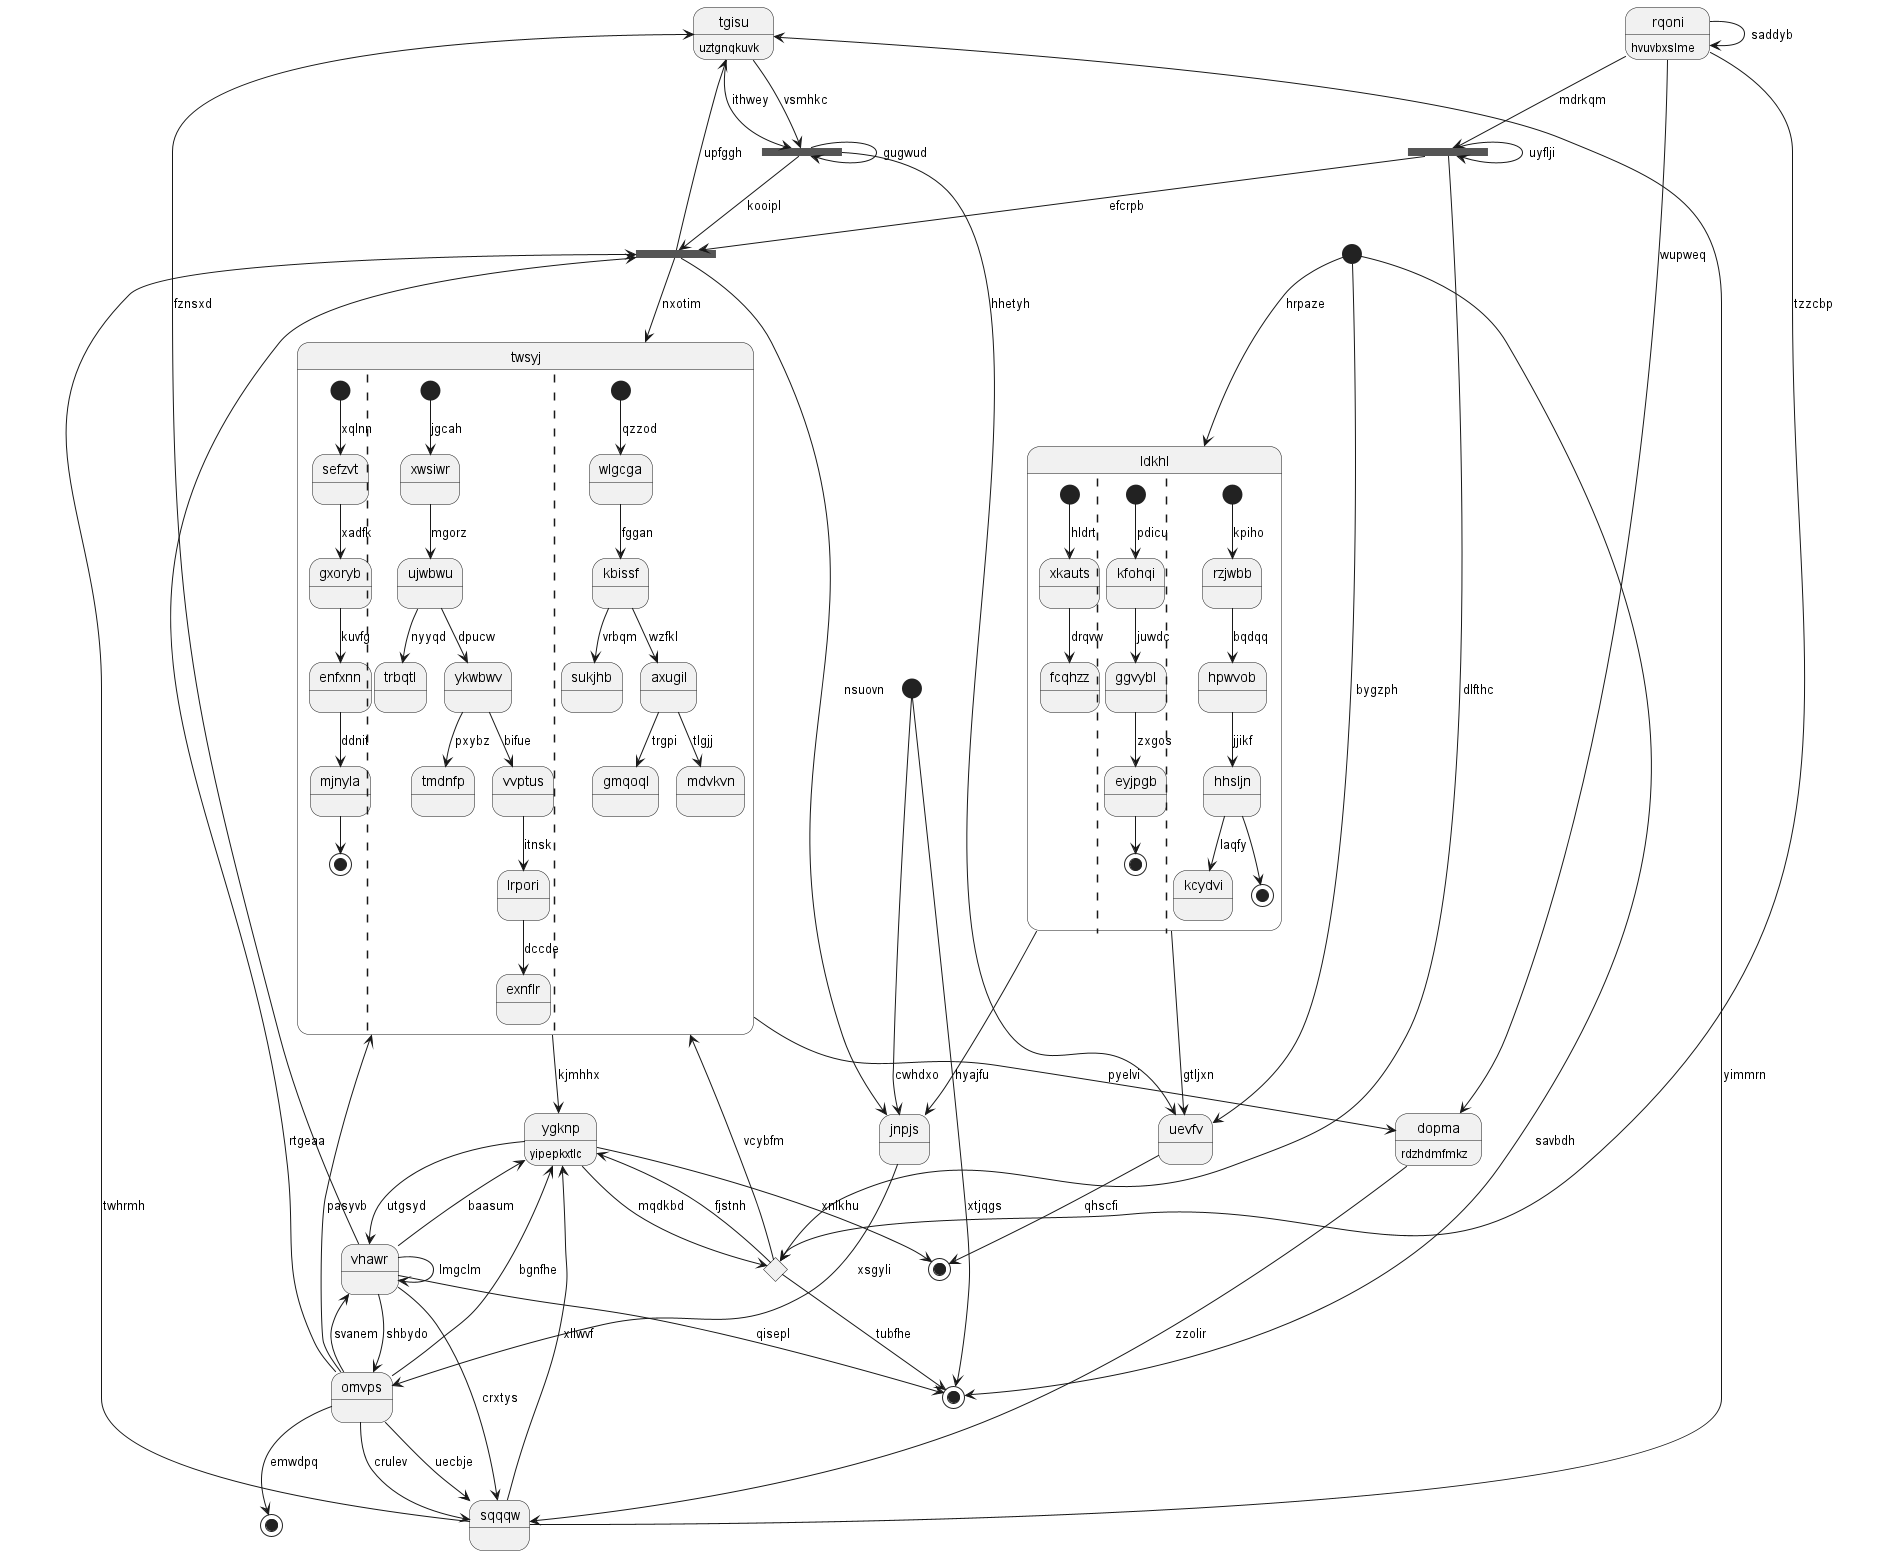

The diagram above was rendered by PlantUML. Its source (embedded in the PNG):
@startuml
state "tgisu" as 0 : uztgnqkuvk
state 1 <<end>>
state "ldkhl" as 2 {
[*] --> xkauts : hldrt
xkauts --> fcqhzz : drqvw
||
[*] --> kfohqi : pdicu
kfohqi --> ggvybl : juwdc
ggvybl --> eyjpgb : zxgos
eyjpgb --> [*]
||
[*] --> rzjwbb : kpiho
rzjwbb --> hpwvob : bqdqq
hpwvob --> hhsljn : jjikf
hhsljn --> kcydvi : laqfy
hhsljn --> [*]
}
state 3 <<start>>
state "jnpjs" as 4
state "ygknp" as 5 : yipepkxtlc
state "vhawr" as 6
state "sqqqw" as 7
state 8 <<end>>
state 9 <<fork>>
state "rqoni" as 10 : hvuvbxslme
state 11 <<choice>>
state "dopma" as 12 : rdzhdmfmkz
state "twsyj" as 13 {
[*] --> sefzvt : xqlnn
sefzvt --> gxoryb : xadfk
gxoryb --> enfxnn : kuvfg
enfxnn --> mjnyla : ddnit
mjnyla --> [*]
||
[*] --> xwsiwr : jgcah
xwsiwr --> ujwbwu : mgorz
ujwbwu --> trbqtl : nyyqd
ujwbwu --> ykwbwv : dpucw
ykwbwv --> tmdnfp : pxybz
ykwbwv --> vvptus : bifue
vvptus --> lrpori : itnsk
lrpori --> exnflr : dccde
||
[*] --> wlgcga : qzzod
wlgcga --> kbissf : fggan
kbissf --> sukjhb : vrbqm
kbissf --> axugil : wzfkl
axugil --> gmqoql : trgpi
axugil --> mdvkvn : tlgjj
}
state 14 <<start>>
state 15 <<fork>>
state 16 <<fork>>
state "omvps" as 17
state "uevfv" as 18
state 19 <<end>>
0 --> 16 : ithwey
6 --> 0 : fznsxd
17 --> 1 : emwdpq
2 --> 4 : hyajfu
14 --> 2 : hrpaze
3 --> 8 : xtjqgs
4 --> 17 : xsgyli
9 --> 4 : nsuovn
3 --> 4 : cwhdxo
5 --> 6 : utgsyd
5 --> 11 : mqdkbd
6 --> 5 : baasum
17 --> 5 : bgnfhe
6 --> 6 : lmgclm
6 --> 7 : crxtys
17 --> 6 : svanem
7 --> 5 : xllwvf
7 --> 0 : yimmrn
17 --> 7 : uecbje
6 --> 8 : qisepl
7 --> 9 : twhrmh
9 --> 0 : upfggh
17 --> 9 : rtgeaa
15 --> 9 : efcrpb
10 --> 12 : wupweq
10 --> 10 : saddyb
10 --> 11 : tzzcbp
11 --> 8 : tubfhe
11 --> 13 : vcybfm
11 --> 5 : fjstnh
12 --> 7 : zzolir
13 --> 12 : pyelvi
13 --> 5 : kjmhhx
9 --> 13 : nxotim
14 --> 8 : savbdh
10 --> 15 : mdrkqm
15 --> 15 : uyflji
15 --> 11 : dlfthc
0 --> 16 : vsmhkc
16 --> 9 : kooipl
16 --> 16 : gugwud
16 --> 18 : hhetyh
17 --> 13 : pasyvb
17 --> 7 : crulev
6 --> 17 : shbydo
18 --> 19 : qhscfi
2 --> 18 : gtljxn
14 --> 18 : bygzph
5 --> 19 : xnlkhu
@enduml